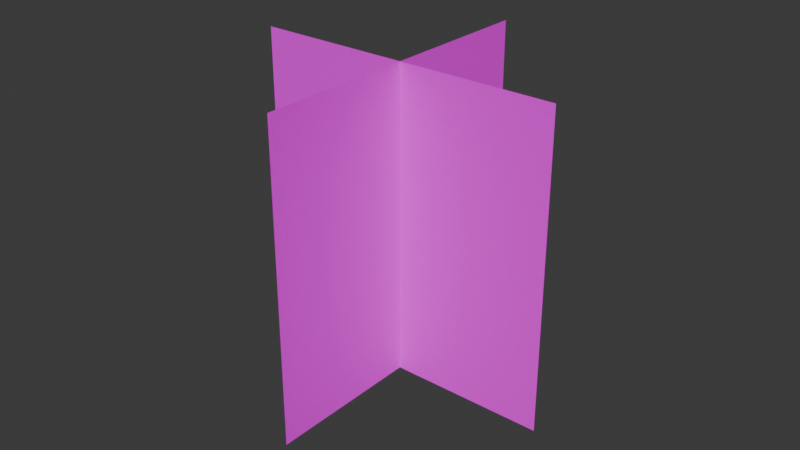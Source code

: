 # Source: grass.blend  (saved by Blender 5.0.119; exported with 4.5.12 LTS)
import bpy
from mathutils import Matrix  # noqa: F401  (used for matrix-valued properties, if any)

bpy.ops.wm.read_factory_settings(use_empty=True)
scene = bpy.context.scene
scene.name = 'Scene'

# ---- collections
col_collection = bpy.data.collections.new('Collection'); scene.collection.children.link(col_collection)

# ---- images (referenced by path relative to the original .blend; pixels are not part of the script)
import os
ASSET_DIR = os.environ.get("B2B_ASSET_DIR", "")  # directory of the original .blend (textures are referenced by path, not embedded)
HERE = os.path.dirname(os.path.abspath(__file__))  # packed textures are extracted next to this script under _unpacked/

def load_image(name, relpath, width, height, colorspace="sRGB"):
    """Load a texture the original file referenced (path relative to the .blend, or extracted next to this script)."""
    p = next((c for c in (os.path.join(HERE, relpath), os.path.join(ASSET_DIR, relpath)) if relpath and os.path.exists(c)), "")
    if p:
        img = bpy.data.images.load(p, check_existing=True)
        img.name = name
    else:  # same state as the original file: an image datablock whose file is absent (Cycles renders it pink)
        img = bpy.data.images.new(name, width, height)
        img.source = "FILE"
        img.filepath = "//" + (relpath or name)
    img.colorspace_settings.name = colorspace
    return img
img_grass_png = load_image('grass.png', 'grass.png', 1024, 1024, 'sRGB')

# ---- materials (node trees are filled in below, after node groups)
mat_material = bpy.data.materials.new('Material')
mat_material.alpha_threshold = 0.0
mat_material.use_backface_culling_lightprobe_volume = False
mat_material.roughness = 0.5
mat_material.line_color = (0.0, 0.0, 0.0, 1.0)

# ---- material node trees
mat_material.use_nodes = True; mat_material.node_tree.nodes.clear()
_N = mat_material.node_tree.nodes; _L = mat_material.node_tree.links
n0 = _N.new('ShaderNodeOutputMaterial'); n0.name = 'Material Output'; n0.location = (190, 107)
n1 = _N.new('ShaderNodeBsdfPrincipled'); n1.name = 'Principled BSDF'; n1.location = (-149, 111)
n1.inputs[2].default_value = 1.0
n2 = _N.new('ShaderNodeTexImage'); n2.name = 'Image Texture'; n2.location = (-654, 67)
n2.image = img_grass_png
n2.interpolation = 'Closest'
_L.new(n1.outputs[0], n0.inputs[0])
_L.new(n2.outputs[0], n1.inputs[0])
_L.new(n2.outputs[1], n1.inputs[4])
n0.is_active_output = True

# ---- world
world_world = bpy.data.worlds.new('World'); scene.world = world_world
world_world.use_nodes = True; world_world.node_tree.nodes.clear()
_N = world_world.node_tree.nodes; _L = world_world.node_tree.links
n0 = _N.new('ShaderNodeOutputWorld'); n0.name = 'World Output'; n0.location = (200, 100)
n1 = _N.new('ShaderNodeBackground'); n1.name = 'Background'; n1.location = (-200, 100)
n1.inputs[0].default_value = (0.05088, 0.05088, 0.05088, 1.0)
_L.new(n1.outputs[0], n0.inputs[0])
n0.is_active_output = True
world_world.color = (0.05088, 0.05088, 0.05088)
world_world.sun_shadow_jitter_overblur = 0.0

# ---- meshes
me_plane_001 = bpy.data.meshes.new('Plane.001')
me_plane_001.from_pydata([(-1.0, -1.0, 0.0), (1.0, -1.0, 0.0), (-1.0, 1.0, 0.0), (1.0, 1.0, 0.0)], [], [(0, 1, 3, 2)])
_uv = me_plane_001.uv_layers.new(name='UVMap')
_uv.uv.foreach_set('vector', [2.98e-08, 1.0, 0.0, 2.98e-08, 1.0, 0.0, 1.0, 1.0])
me_plane_001.materials.append(mat_material)
me_plane_001.update()
me_plane_002 = bpy.data.meshes.new('Plane.002')
me_plane_002.from_pydata([(-1.0, -1.0, 0.0), (1.0, -1.0, 0.0), (-1.0, 1.0, 0.0), (1.0, 1.0, 0.0)], [], [(0, 1, 3, 2)])
_uv = me_plane_002.uv_layers.new(name='UVMap')
_uv.uv.foreach_set('vector', [2.98e-08, 1.0, 0.0, 2.98e-08, 1.0, 0.0, 1.0, 1.0])
me_plane_002.materials.append(mat_material)
me_plane_002.update()

# ---- objects
ob_plane_001 = bpy.data.objects.new('Plane.001', me_plane_001)
ob_plane_002 = bpy.data.objects.new('Plane.002', me_plane_002)

# ---- transforms, parenting, visibility, modifiers, constraints
ob_plane_001.location = (0.0, 0.0, 0.05)
ob_plane_001.rotation_euler = (-1.344e-07, 1.571, 0.0)
ob_plane_001.scale = (0.05, 0.05, 0.05)
ob_plane_002.location = (0.0, 0.0, 0.05)
ob_plane_002.rotation_euler = (1.571, 1.571, 0.0)
ob_plane_002.scale = (0.05, 0.05, 0.05)

# ---- collection membership
col_collection.objects.link(ob_plane_001)
col_collection.objects.link(ob_plane_002)

# ---- scene / render settings (as saved in the file)
scene.frame_start = 1; scene.frame_end = 250; scene.frame_set(1)
scene.render.engine = 'BLENDER_EEVEE_NEXT'
scene.render.bake_bias = 0.0
scene.render.bake_samples = 0
scene.cycles.sampling_pattern = 'TABULATED_SOBOL'
scene.eevee.use_volume_custom_range = False
bpy.context.view_layer.update()

# ---- added for rendering (the .blend has no active camera and no usable light): camera, sun
cam_auto = bpy.data.cameras.new('AutoCamera')
cam_auto.lens = 50.0
cam_auto.sensor_width = 36.0
cam_auto.clip_end = 1000.0
ob_auto_camera = bpy.data.objects.new('AutoCamera', cam_auto)
scene.collection.objects.link(ob_auto_camera)
ob_auto_camera.location = (0.185045, -0.222054, 0.198036)
ob_auto_camera.rotation_euler = (1.09748, -7.21219e-08, 0.694738)
scene.camera = ob_auto_camera
light_auto_sun = bpy.data.lights.new('AutoSun', 'SUN')
light_auto_sun.energy = 3.0
light_auto_sun.angle = 0.0523599
ob_auto_sun = bpy.data.objects.new('AutoSun', light_auto_sun)
scene.collection.objects.link(ob_auto_sun)
ob_auto_sun.rotation_euler = (0.872665, 0.174533, 0.523599)
bpy.context.view_layer.update()
